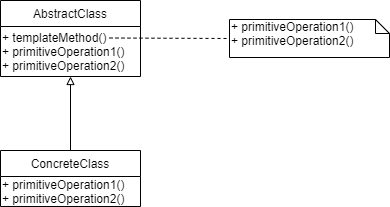

The diagram above was exported from draw.io. Its source (the exported page's mxGraphModel, read from the mxfile embedded in the PNG):
<mxGraphModel dx="1024" dy="592" grid="1" gridSize="10" guides="1" tooltips="1" connect="1" arrows="1" fold="1" page="1" pageScale="1" pageWidth="827" pageHeight="1169" math="0" shadow="0">
  <root>
    <mxCell id="0" />
    <mxCell id="1" parent="0" />
    <mxCell id="RcbFM-GeHPPrXZyBshM4-1" value="AbstractClass" style="swimlane;fontStyle=0;childLayout=stackLayout;horizontal=1;startSize=26;fillColor=none;horizontalStack=0;resizeParent=1;resizeParentMax=0;resizeLast=0;collapsible=1;marginBottom=0;" vertex="1" parent="1">
      <mxGeometry x="211" y="200" width="140" height="76" as="geometry" />
    </mxCell>
    <mxCell id="RcbFM-GeHPPrXZyBshM4-9" value="+ templateMethod()&lt;br&gt;+ primitiveOperation1()&lt;br&gt;+ primitiveOperation2()" style="text;html=1;align=left;verticalAlign=middle;resizable=0;points=[];autosize=1;" vertex="1" parent="RcbFM-GeHPPrXZyBshM4-1">
      <mxGeometry y="26" width="140" height="50" as="geometry" />
    </mxCell>
    <mxCell id="RcbFM-GeHPPrXZyBshM4-13" style="edgeStyle=orthogonalEdgeStyle;rounded=0;orthogonalLoop=1;jettySize=auto;html=1;endArrow=block;endFill=0;" edge="1" parent="1" source="RcbFM-GeHPPrXZyBshM4-10" target="RcbFM-GeHPPrXZyBshM4-9">
      <mxGeometry relative="1" as="geometry" />
    </mxCell>
    <mxCell id="RcbFM-GeHPPrXZyBshM4-10" value="ConcreteClass" style="swimlane;fontStyle=0;childLayout=stackLayout;horizontal=1;startSize=26;fillColor=none;horizontalStack=0;resizeParent=1;resizeParentMax=0;resizeLast=0;collapsible=1;marginBottom=0;" vertex="1" parent="1">
      <mxGeometry x="211" y="350" width="140" height="56" as="geometry" />
    </mxCell>
    <mxCell id="RcbFM-GeHPPrXZyBshM4-11" value="+ primitiveOperation1()&lt;br&gt;+ primitiveOperation2()" style="text;html=1;align=left;verticalAlign=middle;resizable=0;points=[];autosize=1;" vertex="1" parent="RcbFM-GeHPPrXZyBshM4-10">
      <mxGeometry y="26" width="140" height="30" as="geometry" />
    </mxCell>
    <mxCell id="RcbFM-GeHPPrXZyBshM4-12" value="+ primitiveOperation1()&lt;br&gt;+ primitiveOperation2()" style="shape=note;whiteSpace=wrap;html=1;size=14;verticalAlign=top;align=left;spacingTop=-6;" vertex="1" parent="1">
      <mxGeometry x="440" y="219" width="160" height="38" as="geometry" />
    </mxCell>
    <mxCell id="RcbFM-GeHPPrXZyBshM4-14" value="" style="endArrow=none;dashed=1;html=1;entryX=0;entryY=0.5;entryDx=0;entryDy=0;entryPerimeter=0;" edge="1" parent="1" target="RcbFM-GeHPPrXZyBshM4-12">
      <mxGeometry width="50" height="50" relative="1" as="geometry">
        <mxPoint x="320" y="237.5" as="sourcePoint" />
        <mxPoint x="400" y="237.5" as="targetPoint" />
      </mxGeometry>
    </mxCell>
  </root>
</mxGraphModel>